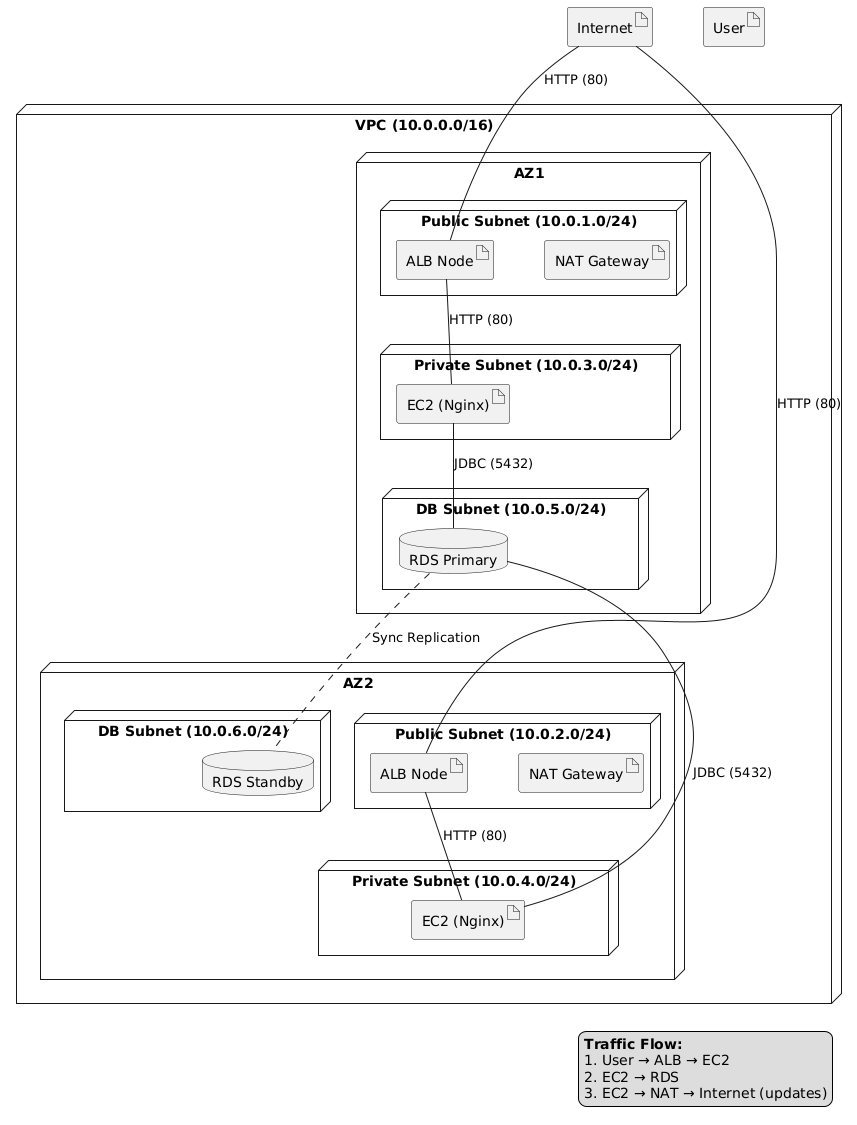

The diagram above was rendered by PlantUML. Its source (embedded in the PNG):
@startuml
skinparam monochrome true
skinparam nodesep 50
skinparam ranksep 50

node "VPC (10.0.0.0/16)" {
  node "AZ1" {
    node "Public Subnet (10.0.1.0/24)" {
      artifact "NAT Gateway" as nat1
      artifact "ALB Node" as alb1
    }
    node "Private Subnet (10.0.3.0/24)" {
      artifact "EC2 (Nginx)" as ec21
    }
    node "DB Subnet (10.0.5.0/24)" {
      database "RDS Primary" as rds1
    }
  }

  node "AZ2" {
    node "Public Subnet (10.0.2.0/24)" {
      artifact "NAT Gateway" as nat2
      artifact "ALB Node" as alb2
    }
    node "Private Subnet (10.0.4.0/24)" {
      artifact "EC2 (Nginx)" as ec22
    }
    node "DB Subnet (10.0.6.0/24)" {
      database "RDS Standby" as rds2
    }
  }
}

artifact "Internet" as internet
artifact "User" as user

internet -- alb1 : "HTTP (80)"
internet -- alb2 : "HTTP (80)"
alb1 -- ec21 : "HTTP (80)"
alb2 -- ec22 : "HTTP (80)"
ec21 -- rds1 : "JDBC (5432)"
ec22 -- rds1 : "JDBC (5432)"
rds1 .. rds2 : "Sync Replication"

legend right
  **Traffic Flow:**
  1. User → ALB → EC2
  2. EC2 → RDS
  3. EC2 → NAT → Internet (updates)
endlegend
@enduml